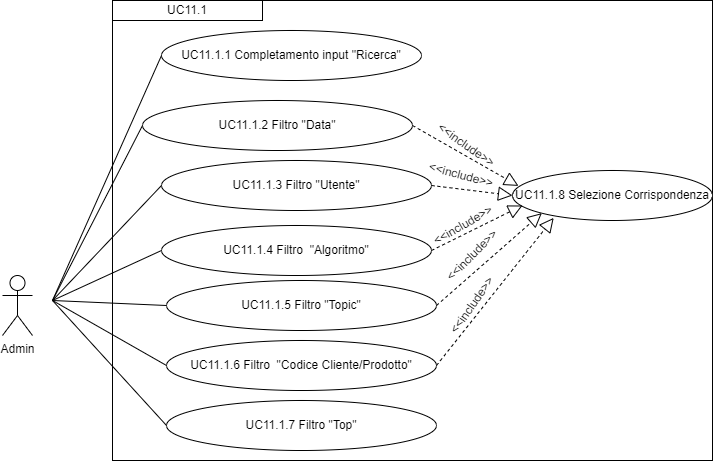

The diagram above was exported from draw.io. Its source (the exported page's mxGraphModel, read from the mxfile embedded in the PNG):
<mxGraphModel dx="1050" dy="557" grid="1" gridSize="10" guides="1" tooltips="1" connect="1" arrows="1" fold="1" page="1" pageScale="1" pageWidth="827" pageHeight="1169" math="0" shadow="0">
  <root>
    <mxCell id="0" />
    <mxCell id="1" parent="0" />
    <mxCell id="iutSHebiozzECPOfnKj3-2" value="Admin" style="shape=umlActor;verticalLabelPosition=bottom;verticalAlign=top;html=1;outlineConnect=0;" parent="1" vertex="1">
      <mxGeometry x="110" y="285" width="30" height="60" as="geometry" />
    </mxCell>
    <mxCell id="iutSHebiozzECPOfnKj3-9" value="" style="rounded=0;whiteSpace=wrap;html=1;fillColor=none;" parent="1" vertex="1">
      <mxGeometry x="220" y="10" width="600" height="460" as="geometry" />
    </mxCell>
    <mxCell id="iutSHebiozzECPOfnKj3-10" value="&lt;div style=&quot;&quot;&gt;UC11.1&lt;/div&gt;" style="rounded=0;whiteSpace=wrap;html=1;fillColor=none;align=center;" parent="1" vertex="1">
      <mxGeometry x="220" y="10" width="150" height="20" as="geometry" />
    </mxCell>
    <mxCell id="iutSHebiozzECPOfnKj3-11" value="UC11.1.2 Filtro &quot;Data&quot;" style="ellipse;whiteSpace=wrap;html=1;" parent="1" vertex="1">
      <mxGeometry x="250" y="110" width="270" height="50" as="geometry" />
    </mxCell>
    <mxCell id="iutSHebiozzECPOfnKj3-16" value="" style="endArrow=none;html=1;rounded=0;entryX=0;entryY=0.5;entryDx=0;entryDy=0;" parent="1" target="iutSHebiozzECPOfnKj3-11" edge="1">
      <mxGeometry width="50" height="50" relative="1" as="geometry">
        <mxPoint x="160" y="310" as="sourcePoint" />
        <mxPoint x="440" y="400" as="targetPoint" />
      </mxGeometry>
    </mxCell>
    <mxCell id="ryKaQggXl4lshGHj5WNv-1" value="UC11.1.3 Filtro &quot;Utente&quot;" style="ellipse;whiteSpace=wrap;html=1;" parent="1" vertex="1">
      <mxGeometry x="269" y="170" width="270" height="50" as="geometry" />
    </mxCell>
    <mxCell id="ryKaQggXl4lshGHj5WNv-3" value="" style="endArrow=none;html=1;rounded=0;entryX=0;entryY=0.5;entryDx=0;entryDy=0;" parent="1" target="ryKaQggXl4lshGHj5WNv-1" edge="1">
      <mxGeometry width="50" height="50" relative="1" as="geometry">
        <mxPoint x="160" y="310" as="sourcePoint" />
        <mxPoint x="350" y="305" as="targetPoint" />
      </mxGeometry>
    </mxCell>
    <mxCell id="DqhOdc2SRqoMHsgy1De--3" value="UC11.1.4 Filtro&amp;nbsp; &quot;Algoritmo&quot;" style="ellipse;whiteSpace=wrap;html=1;" parent="1" vertex="1">
      <mxGeometry x="269" y="235" width="270" height="50" as="geometry" />
    </mxCell>
    <mxCell id="DqhOdc2SRqoMHsgy1De--4" value="UC11.1.5 Filtro &quot;Topic&quot;" style="ellipse;whiteSpace=wrap;html=1;" parent="1" vertex="1">
      <mxGeometry x="274" y="290" width="270" height="50" as="geometry" />
    </mxCell>
    <mxCell id="DqhOdc2SRqoMHsgy1De--5" value="UC11.1.6 Filtro&amp;nbsp; &quot;Codice Cliente/Prodotto&quot;" style="ellipse;whiteSpace=wrap;html=1;" parent="1" vertex="1">
      <mxGeometry x="274" y="350" width="270" height="50" as="geometry" />
    </mxCell>
    <mxCell id="DqhOdc2SRqoMHsgy1De--6" value="UC11.1.1 Completamento input &quot;Ricerca&quot;" style="ellipse;whiteSpace=wrap;html=1;" parent="1" vertex="1">
      <mxGeometry x="269" y="40" width="260" height="50" as="geometry" />
    </mxCell>
    <mxCell id="DqhOdc2SRqoMHsgy1De--7" value="UC11.1.7 Filtro &quot;Top&quot;" style="ellipse;whiteSpace=wrap;html=1;" parent="1" vertex="1">
      <mxGeometry x="274" y="410" width="270" height="50" as="geometry" />
    </mxCell>
    <mxCell id="DqhOdc2SRqoMHsgy1De--9" value="UC11.1.8 Selezione Corrispondenza" style="ellipse;whiteSpace=wrap;html=1;" parent="1" vertex="1">
      <mxGeometry x="620" y="180" width="200" height="50" as="geometry" />
    </mxCell>
    <mxCell id="DqhOdc2SRqoMHsgy1De--12" value="&amp;lt;&amp;lt;include&amp;gt;&amp;gt;" style="text;html=1;align=center;verticalAlign=middle;whiteSpace=wrap;rounded=0;rotation=35;" parent="1" vertex="1">
      <mxGeometry x="544" y="140" width="60" height="30" as="geometry" />
    </mxCell>
    <mxCell id="DqhOdc2SRqoMHsgy1De--15" value="" style="endArrow=block;dashed=1;endFill=0;endSize=12;html=1;rounded=0;exitX=1;exitY=0.5;exitDx=0;exitDy=0;entryX=0.03;entryY=0.308;entryDx=0;entryDy=0;entryPerimeter=0;" parent="1" source="iutSHebiozzECPOfnKj3-11" target="DqhOdc2SRqoMHsgy1De--9" edge="1">
      <mxGeometry width="160" relative="1" as="geometry">
        <mxPoint x="539" y="75" as="sourcePoint" />
        <mxPoint x="620" y="200" as="targetPoint" />
      </mxGeometry>
    </mxCell>
    <mxCell id="DqhOdc2SRqoMHsgy1De--16" value="" style="endArrow=block;dashed=1;endFill=0;endSize=12;html=1;rounded=0;exitX=1;exitY=0.5;exitDx=0;exitDy=0;entryX=0;entryY=0.5;entryDx=0;entryDy=0;" parent="1" source="DqhOdc2SRqoMHsgy1De--3" edge="1">
      <mxGeometry width="160" relative="1" as="geometry">
        <mxPoint x="549" y="205" as="sourcePoint" />
        <mxPoint x="630" y="215" as="targetPoint" />
      </mxGeometry>
    </mxCell>
    <mxCell id="DqhOdc2SRqoMHsgy1De--17" value="" style="endArrow=block;dashed=1;endFill=0;endSize=12;html=1;rounded=0;exitX=1;exitY=0.5;exitDx=0;exitDy=0;entryX=0;entryY=1;entryDx=0;entryDy=0;" parent="1" source="DqhOdc2SRqoMHsgy1De--4" target="DqhOdc2SRqoMHsgy1De--9" edge="1">
      <mxGeometry width="160" relative="1" as="geometry">
        <mxPoint x="549" y="270" as="sourcePoint" />
        <mxPoint x="640" y="225" as="targetPoint" />
      </mxGeometry>
    </mxCell>
    <mxCell id="DqhOdc2SRqoMHsgy1De--18" value="" style="endArrow=block;dashed=1;endFill=0;endSize=12;html=1;rounded=0;exitX=1;exitY=0.5;exitDx=0;exitDy=0;entryX=0.206;entryY=0.948;entryDx=0;entryDy=0;entryPerimeter=0;" parent="1" source="DqhOdc2SRqoMHsgy1De--5" target="DqhOdc2SRqoMHsgy1De--9" edge="1">
      <mxGeometry width="160" relative="1" as="geometry">
        <mxPoint x="554" y="325" as="sourcePoint" />
        <mxPoint x="650" y="235" as="targetPoint" />
      </mxGeometry>
    </mxCell>
    <mxCell id="DqhOdc2SRqoMHsgy1De--19" value="&amp;lt;&amp;lt;include&amp;gt;&amp;gt;" style="text;html=1;align=center;verticalAlign=middle;whiteSpace=wrap;rounded=0;rotation=15;" parent="1" vertex="1">
      <mxGeometry x="539" y="170" width="60" height="30" as="geometry" />
    </mxCell>
    <mxCell id="DqhOdc2SRqoMHsgy1De--20" value="&amp;lt;&amp;lt;include&amp;gt;&amp;gt;" style="text;html=1;align=center;verticalAlign=middle;whiteSpace=wrap;rounded=0;rotation=-45;" parent="1" vertex="1">
      <mxGeometry x="550" y="250" width="60" height="30" as="geometry" />
    </mxCell>
    <mxCell id="DqhOdc2SRqoMHsgy1De--21" value="&amp;lt;&amp;lt;include&amp;gt;&amp;gt;" style="text;html=1;align=center;verticalAlign=middle;whiteSpace=wrap;rounded=0;rotation=-30;" parent="1" vertex="1">
      <mxGeometry x="539" y="220" width="64" height="30" as="geometry" />
    </mxCell>
    <mxCell id="DqhOdc2SRqoMHsgy1De--24" value="" style="endArrow=block;dashed=1;endFill=0;endSize=12;html=1;rounded=0;exitX=1;exitY=0.5;exitDx=0;exitDy=0;entryX=0;entryY=0.5;entryDx=0;entryDy=0;" parent="1" source="ryKaQggXl4lshGHj5WNv-1" target="DqhOdc2SRqoMHsgy1De--9" edge="1">
      <mxGeometry width="160" relative="1" as="geometry">
        <mxPoint x="539" y="195" as="sourcePoint" />
        <mxPoint x="725.0222252113279" y="307.23542864692433" as="targetPoint" />
      </mxGeometry>
    </mxCell>
    <mxCell id="DqhOdc2SRqoMHsgy1De--30" value="&amp;lt;&amp;lt;include&amp;gt;&amp;gt;" style="text;html=1;align=center;verticalAlign=middle;whiteSpace=wrap;rounded=0;rotation=-55;" parent="1" vertex="1">
      <mxGeometry x="550" y="300" width="60" height="30" as="geometry" />
    </mxCell>
    <mxCell id="DqhOdc2SRqoMHsgy1De--31" value="" style="endArrow=none;html=1;rounded=0;entryX=0;entryY=0.5;entryDx=0;entryDy=0;" parent="1" target="DqhOdc2SRqoMHsgy1De--6" edge="1">
      <mxGeometry width="50" height="50" relative="1" as="geometry">
        <mxPoint x="160" y="310" as="sourcePoint" />
        <mxPoint x="450" y="240" as="targetPoint" />
      </mxGeometry>
    </mxCell>
    <mxCell id="DqhOdc2SRqoMHsgy1De--32" value="" style="endArrow=none;html=1;rounded=0;exitX=0;exitY=0.5;exitDx=0;exitDy=0;" parent="1" source="DqhOdc2SRqoMHsgy1De--3" edge="1">
      <mxGeometry width="50" height="50" relative="1" as="geometry">
        <mxPoint x="400" y="290" as="sourcePoint" />
        <mxPoint x="160" y="310" as="targetPoint" />
      </mxGeometry>
    </mxCell>
    <mxCell id="DqhOdc2SRqoMHsgy1De--33" value="" style="endArrow=none;html=1;rounded=0;exitX=0;exitY=0.5;exitDx=0;exitDy=0;" parent="1" source="DqhOdc2SRqoMHsgy1De--4" edge="1">
      <mxGeometry width="50" height="50" relative="1" as="geometry">
        <mxPoint x="400" y="290" as="sourcePoint" />
        <mxPoint x="160" y="310" as="targetPoint" />
      </mxGeometry>
    </mxCell>
    <mxCell id="DqhOdc2SRqoMHsgy1De--34" value="" style="endArrow=none;html=1;rounded=0;exitX=0;exitY=0.5;exitDx=0;exitDy=0;" parent="1" source="DqhOdc2SRqoMHsgy1De--5" edge="1">
      <mxGeometry width="50" height="50" relative="1" as="geometry">
        <mxPoint x="400" y="290" as="sourcePoint" />
        <mxPoint x="160" y="310" as="targetPoint" />
      </mxGeometry>
    </mxCell>
    <mxCell id="DqhOdc2SRqoMHsgy1De--35" value="" style="endArrow=none;html=1;rounded=0;exitX=0;exitY=0.5;exitDx=0;exitDy=0;" parent="1" source="DqhOdc2SRqoMHsgy1De--7" edge="1">
      <mxGeometry width="50" height="50" relative="1" as="geometry">
        <mxPoint x="400" y="290" as="sourcePoint" />
        <mxPoint x="160" y="310" as="targetPoint" />
      </mxGeometry>
    </mxCell>
  </root>
</mxGraphModel>